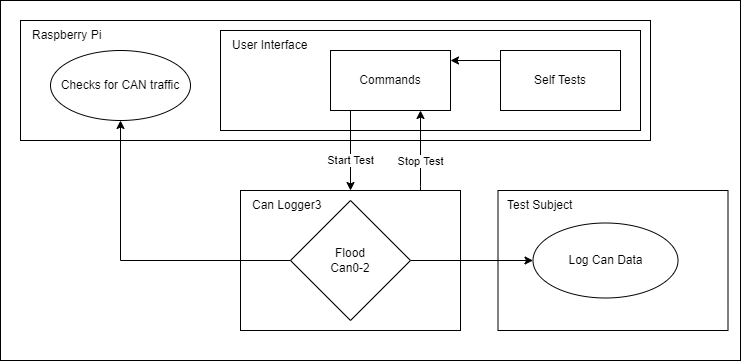

The diagram above was exported from draw.io. Its source (the exported page's mxGraphModel, read from the mxfile embedded in the PNG):
<mxGraphModel dx="2208" dy="756" grid="1" gridSize="10" guides="1" tooltips="1" connect="1" arrows="1" fold="1" page="1" pageScale="1" pageWidth="827" pageHeight="1169" math="0" shadow="0">
  <root>
    <mxCell id="WIyWlLk6GJQsqaUBKTNV-0" />
    <mxCell id="WIyWlLk6GJQsqaUBKTNV-1" parent="WIyWlLk6GJQsqaUBKTNV-0" />
    <mxCell id="ayW_nsZG0qyjvN_OwOwp-47" value="" style="rounded=0;whiteSpace=wrap;html=1;fontFamily=Helvetica;fontSize=12;fontColor=default;strokeColor=default;fillColor=default;" parent="WIyWlLk6GJQsqaUBKTNV-1" vertex="1">
      <mxGeometry x="-10" y="30" width="740" height="360" as="geometry" />
    </mxCell>
    <mxCell id="ayW_nsZG0qyjvN_OwOwp-22" value="" style="shape=ext;rounded=0;whiteSpace=wrap;html=1;align=left;" parent="WIyWlLk6GJQsqaUBKTNV-1" vertex="1">
      <mxGeometry x="10" y="50" width="630" height="120" as="geometry" />
    </mxCell>
    <mxCell id="ayW_nsZG0qyjvN_OwOwp-26" value="" style="shape=ext;rounded=0;whiteSpace=wrap;html=1;align=left;" parent="WIyWlLk6GJQsqaUBKTNV-1" vertex="1">
      <mxGeometry x="210" y="60" width="420" height="100" as="geometry" />
    </mxCell>
    <mxCell id="ayW_nsZG0qyjvN_OwOwp-28" value="" style="shape=ext;rounded=0;whiteSpace=wrap;html=1;align=left;" parent="WIyWlLk6GJQsqaUBKTNV-1" vertex="1">
      <mxGeometry x="487.5" y="220" width="230" height="140" as="geometry" />
    </mxCell>
    <mxCell id="ayW_nsZG0qyjvN_OwOwp-24" value="" style="shape=ext;rounded=0;whiteSpace=wrap;html=1;align=left;" parent="WIyWlLk6GJQsqaUBKTNV-1" vertex="1">
      <mxGeometry x="230" y="220" width="220" height="140" as="geometry" />
    </mxCell>
    <mxCell id="ayW_nsZG0qyjvN_OwOwp-25" value="Can Logger3" style="text;html=1;strokeColor=none;fillColor=none;align=left;verticalAlign=middle;whiteSpace=wrap;rounded=0;" parent="WIyWlLk6GJQsqaUBKTNV-1" vertex="1">
      <mxGeometry x="240" y="220" width="80" height="30" as="geometry" />
    </mxCell>
    <mxCell id="ayW_nsZG0qyjvN_OwOwp-9" value="Start Test" style="edgeStyle=orthogonalEdgeStyle;rounded=0;orthogonalLoop=1;jettySize=auto;html=1;exitX=0.5;exitY=1;exitDx=0;exitDy=0;" parent="WIyWlLk6GJQsqaUBKTNV-1" source="ayW_nsZG0qyjvN_OwOwp-3" edge="1">
      <mxGeometry x="0.5" relative="1" as="geometry">
        <mxPoint x="340" y="220" as="targetPoint" />
        <mxPoint as="offset" />
        <Array as="points">
          <mxPoint x="340" y="140" />
          <mxPoint x="340" y="220" />
        </Array>
      </mxGeometry>
    </mxCell>
    <mxCell id="ayW_nsZG0qyjvN_OwOwp-37" style="edgeStyle=orthogonalEdgeStyle;rounded=0;orthogonalLoop=1;jettySize=auto;html=1;entryX=0.75;entryY=1;entryDx=0;entryDy=0;" parent="WIyWlLk6GJQsqaUBKTNV-1" target="ayW_nsZG0qyjvN_OwOwp-3" edge="1">
      <mxGeometry relative="1" as="geometry">
        <mxPoint x="410" y="220" as="sourcePoint" />
        <Array as="points">
          <mxPoint x="410" y="216" />
        </Array>
      </mxGeometry>
    </mxCell>
    <mxCell id="ayW_nsZG0qyjvN_OwOwp-38" value="Stop Test" style="edgeLabel;html=1;align=center;verticalAlign=middle;resizable=0;points=[];" parent="ayW_nsZG0qyjvN_OwOwp-37" vertex="1" connectable="0">
      <mxGeometry x="0.5507" y="-3" relative="1" as="geometry">
        <mxPoint x="-4" y="32" as="offset" />
      </mxGeometry>
    </mxCell>
    <mxCell id="ayW_nsZG0qyjvN_OwOwp-3" value="Commands" style="rounded=0;whiteSpace=wrap;html=1;" parent="WIyWlLk6GJQsqaUBKTNV-1" vertex="1">
      <mxGeometry x="320" y="80" width="120" height="60" as="geometry" />
    </mxCell>
    <mxCell id="ayW_nsZG0qyjvN_OwOwp-21" value="" style="edgeStyle=orthogonalEdgeStyle;rounded=0;orthogonalLoop=1;jettySize=auto;html=1;" parent="WIyWlLk6GJQsqaUBKTNV-1" source="ayW_nsZG0qyjvN_OwOwp-7" target="ayW_nsZG0qyjvN_OwOwp-20" edge="1">
      <mxGeometry relative="1" as="geometry" />
    </mxCell>
    <mxCell id="ayW_nsZG0qyjvN_OwOwp-39" style="edgeStyle=orthogonalEdgeStyle;rounded=0;orthogonalLoop=1;jettySize=auto;html=1;exitX=1;exitY=0.5;exitDx=0;exitDy=0;entryX=0;entryY=0.5;entryDx=0;entryDy=0;" parent="WIyWlLk6GJQsqaUBKTNV-1" source="ayW_nsZG0qyjvN_OwOwp-7" target="ayW_nsZG0qyjvN_OwOwp-35" edge="1">
      <mxGeometry relative="1" as="geometry" />
    </mxCell>
    <mxCell id="ayW_nsZG0qyjvN_OwOwp-7" value="Flood&lt;br&gt;Can0-2" style="rhombus;whiteSpace=wrap;html=1;rounded=0;" parent="WIyWlLk6GJQsqaUBKTNV-1" vertex="1">
      <mxGeometry x="280" y="230" width="120" height="120" as="geometry" />
    </mxCell>
    <mxCell id="ayW_nsZG0qyjvN_OwOwp-20" value="Checks for CAN traffic" style="ellipse;whiteSpace=wrap;html=1;rounded=0;" parent="WIyWlLk6GJQsqaUBKTNV-1" vertex="1">
      <mxGeometry x="40" y="80" width="140" height="70" as="geometry" />
    </mxCell>
    <mxCell id="ayW_nsZG0qyjvN_OwOwp-23" value="Raspberry Pi" style="text;html=1;strokeColor=none;fillColor=none;align=left;verticalAlign=middle;whiteSpace=wrap;rounded=0;" parent="WIyWlLk6GJQsqaUBKTNV-1" vertex="1">
      <mxGeometry x="20" y="50" width="80" height="30" as="geometry" />
    </mxCell>
    <mxCell id="ayW_nsZG0qyjvN_OwOwp-29" value="Test Subject" style="text;html=1;strokeColor=none;fillColor=none;align=left;verticalAlign=middle;whiteSpace=wrap;rounded=0;" parent="WIyWlLk6GJQsqaUBKTNV-1" vertex="1">
      <mxGeometry x="495" y="220" width="110" height="30" as="geometry" />
    </mxCell>
    <mxCell id="ayW_nsZG0qyjvN_OwOwp-35" value="Log Can Data" style="ellipse;whiteSpace=wrap;html=1;rounded=0;" parent="WIyWlLk6GJQsqaUBKTNV-1" vertex="1">
      <mxGeometry x="522.5" y="252.5" width="145" height="75" as="geometry" />
    </mxCell>
    <mxCell id="ayW_nsZG0qyjvN_OwOwp-41" value="User Interface" style="text;html=1;strokeColor=none;fillColor=none;align=left;verticalAlign=middle;whiteSpace=wrap;rounded=0;" parent="WIyWlLk6GJQsqaUBKTNV-1" vertex="1">
      <mxGeometry x="220" y="60" width="80" height="30" as="geometry" />
    </mxCell>
    <mxCell id="ayW_nsZG0qyjvN_OwOwp-46" style="edgeStyle=orthogonalEdgeStyle;rounded=0;orthogonalLoop=1;jettySize=auto;html=1;exitX=0;exitY=0;exitDx=0;exitDy=0;fontFamily=Helvetica;fontSize=12;fontColor=default;" parent="WIyWlLk6GJQsqaUBKTNV-1" source="ayW_nsZG0qyjvN_OwOwp-45" edge="1">
      <mxGeometry relative="1" as="geometry">
        <mxPoint x="440" y="90" as="targetPoint" />
        <Array as="points">
          <mxPoint x="490" y="90" />
          <mxPoint x="440" y="90" />
        </Array>
      </mxGeometry>
    </mxCell>
    <mxCell id="ayW_nsZG0qyjvN_OwOwp-45" value="Self Tests" style="rounded=0;whiteSpace=wrap;html=1;" parent="WIyWlLk6GJQsqaUBKTNV-1" vertex="1">
      <mxGeometry x="490" y="80" width="120" height="60" as="geometry" />
    </mxCell>
  </root>
</mxGraphModel>